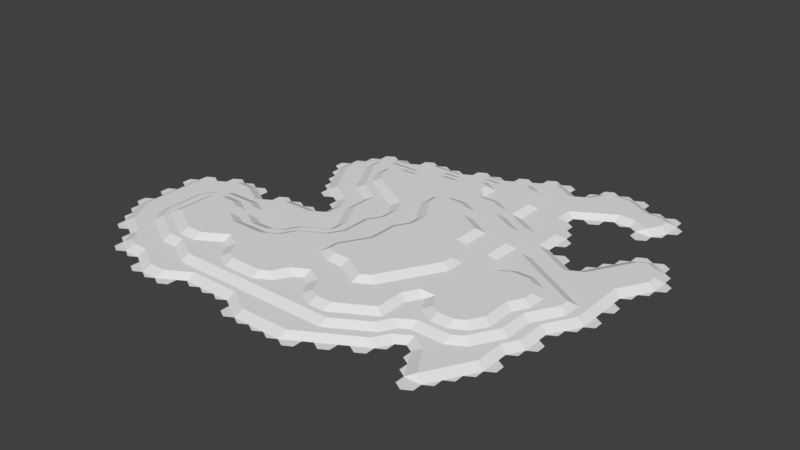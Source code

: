 # Source: Terrain_Concept.blend  (saved by Blender 2.78.0; exported with 4.5.12 LTS)
import bpy
from mathutils import Matrix  # noqa: F401  (used for matrix-valued properties, if any)

bpy.ops.wm.read_factory_settings(use_empty=True)
scene = bpy.context.scene
scene.name = 'Scene'

# ---- collections
col_collection_1 = bpy.data.collections.new('Collection 1'); scene.collection.children.link(col_collection_1)

# ---- world
world_world = bpy.data.worlds.new('World'); scene.world = world_world
world_world.color = (0.05088, 0.05088, 0.05088)
world_world.use_sun_shadow = False
world_world.sun_shadow_jitter_overblur = 0.0
world_world.cycles.sampling_method = 'MANUAL'

# ---- meshes
me_circle = bpy.data.meshes.new('Circle')
me_circle.from_pydata([(-11.73, -9.88, -0.4258), (-11.23, -10.17, -0.4258), (-10.73, -9.88, -0.4258), (-10.23, -10.17, -0.4258), (-9.73, -9.88, -0.4258), (-9.23, -10.17, -0.4258), (-8.73, -9.88, -0.1758), (-9.23, -10.75, -0.4258), (-8.73, -11.03, -0.4258), (-8.23, -10.75, -0.4258), (-8.23, -10.17, -0.1758), (-8.23, -9.015, -0.1758), (-7.73, -11.03, -0.4258), (-7.73, -9.88, -0.1758), (-6.73, -9.88, -0.1758), (-7.23, -10.17, -0.1758), (-7.23, -10.75, -0.4258), (-6.73, -11.03, -0.4258), (-6.23, -10.75, -0.4258), (-6.23, -10.17, -0.4258), (-5.73, -9.88, -0.4258), (-5.23, -10.17, -0.4258), (-4.73, -9.88, -0.4258), (-4.23, -10.17, -0.4258), (-3.23, -9.015, -0.1758), (-3.73, -9.88, -0.4258), (-3.23, -10.17, -0.4258), (-2.73, -9.88, -0.4258), (-2.23, -10.17, -0.4258), (-2.23, -10.75, -0.4258), (-1.73, -11.03, -0.4258), (-1.23, -10.75, -0.4258), (-1.73, -9.88, -0.1758), (-0.73, -9.88, -0.1758), (-1.23, -10.17, -0.1758), (-0.73, -11.03, -0.4258), (-0.23, -10.17, -0.1758), (0.27, -9.88, -0.1758), (-0.23, -10.75, -0.4258), (0.27, -11.03, -0.4258), (0.77, -10.17, -0.1758), (1.27, -9.88, -0.1758), (0.77, -10.75, -0.4258), (1.27, -11.03, -0.4258), (1.77, -9.015, -0.1758), (2.27, -9.88, -0.1758), (1.77, -10.17, -0.1758), (1.77, -10.75, -0.4258), (2.27, -11.03, -0.4258), (2.77, -10.75, -0.4258), (2.77, -10.17, -0.4258), (3.27, -9.88, -0.4258), (3.77, -10.17, -0.4258), (4.27, -9.88, -0.4258), (8.27, -9.303, -0.4258), (8.27, -9.88, -0.4258), (8.77, -10.17, -0.4258), (9.27, -9.88, -0.4258), (9.27, -9.303, -0.4258), (-13.73, -7.572, -0.4258), (-13.73, -8.149, -0.4258), (-13.23, -8.438, -0.4258), (-12.73, -8.149, -0.4258), (-12.73, -7.572, -0.1758), (-11.73, -8.149, -0.1758), (-11.73, -7.572, -0.1758), (-12.23, -8.438, -0.4258), (-12.23, -9.015, -0.4258), (-11.73, -9.303, -0.4258), (-11.23, -8.438, -0.1758), (-11.23, -9.015, -0.1758), (-10.73, -9.303, -0.1758), (-10.23, -9.015, -0.1758), (-10.73, -7.572, -0.1758), (-10.73, -8.149, -0.1758), (-10.23, -8.438, -0.1758), (-9.73, -9.303, -0.1758), (-9.23, -9.015, -0.1758), (-9.73, -7.572, 0.07417), (-9.73, -8.149, -0.1758), (-8.73, -8.149, -0.1758), (-9.23, -8.438, -0.1758), (-8.73, -9.303, -0.1758), (-8.73, -7.572, 0.07417), (-7.73, -8.149, 0.07417), (-8.23, -8.438, -0.1758), (-7.73, -9.303, -0.1758), (-7.23, -9.015, -0.1758), (-7.23, -7.284, 0.07417), (-7.73, -7.572, 0.07417), (-7.23, -8.438, 0.07417), (-6.73, -8.149, 0.07417), (-6.73, -9.303, -0.1758), (-6.23, -9.015, -0.1758), (-6.23, -8.438, 0.07417), (-6.73, -7.572, 0.07417), (-5.73, -8.149, 0.07417), (-5.73, -7.572, 0.07417), (-5.73, -9.303, -0.1758), (-5.23, -8.438, 0.07417), (-4.73, -7.572, 0.3242), (-5.23, -9.015, -0.1758), (-4.73, -9.303, -0.1758), (-4.23, -9.015, -0.1758), (-4.23, -7.284, 0.3242), (-4.73, -8.149, 0.07417), (-4.23, -8.438, 0.07417), (-3.73, -8.149, 0.07417), (-3.73, -7.572, 0.3242), (-3.73, -9.303, -0.1758), (-3.23, -8.438, 0.07417), (-2.73, -9.303, -0.1758), (-2.23, -8.438, 0.07417), (-2.73, -7.572, 0.3242), (-2.73, -8.149, 0.07417), (-2.23, -9.015, -0.1758), (-1.73, -9.303, -0.1758), (-1.23, -9.015, -0.1758), (-1.23, -7.284, 0.07417), (-1.73, -8.149, 0.07417), (-1.23, -8.438, 0.07417), (-0.73, -8.149, 0.07417), (-0.73, -9.303, -0.1758), (-0.23, -9.015, -0.1758), (-0.23, -8.438, 0.07417), (-0.23, -7.284, 0.07417), (-0.73, -7.572, 0.07417), (0.27, -8.149, 0.07417), (0.27, -7.572, 0.07417), (0.27, -9.303, -0.1758), (0.77, -9.015, -0.1758), (0.77, -8.438, 0.07417), (1.27, -7.572, 0.3242), (1.27, -9.303, -0.1758), (1.77, -7.284, 0.3242), (1.27, -8.149, 0.07417), (1.77, -8.438, 0.07417), (2.27, -7.572, 0.3242), (2.27, -9.303, -0.1758), (2.27, -8.149, 0.07417), (3.27, -7.572, 0.07417), (2.77, -8.438, 0.07417), (2.77, -9.015, -0.1758), (3.27, -9.303, -0.1758), (3.77, -7.284, 0.07417), (3.27, -8.149, 0.07417), (4.27, -8.149, -0.1758), (3.77, -8.438, -0.1758), (3.77, -9.015, -0.1758), (4.27, -9.303, -0.4258), (4.77, -9.015, -0.4258), (4.27, -7.572, 0.07417), (4.77, -8.438, -0.1758), (5.27, -7.572, -0.1758), (5.27, -9.303, -0.4258), (5.77, -9.015, -0.4258), (5.77, -7.284, -0.1758), (5.27, -8.149, -0.1758), (5.77, -8.438, -0.4258), (6.27, -8.149, -0.4258), (7.27, -7.572, -0.4258), (7.27, -8.149, -0.4258), (7.77, -8.438, -0.4258), (8.27, -8.149, -0.1758), (7.77, -9.015, -0.4258), (8.77, -9.015, -0.1758), (9.27, -7.572, -0.1758), (9.27, -8.149, -0.1758), (8.77, -8.438, -0.1758), (9.77, -9.015, -0.4258), (9.77, -8.438, -0.4258), (10.27, -8.149, -0.4258), (-14.73, -5.841, -0.4258), (-14.73, -6.418, -0.4258), (-14.23, -6.707, -0.4258), (-13.73, -6.418, -0.1758), (-14.23, -7.284, -0.4258), (-13.23, -5.553, -0.1758), (-13.73, -5.841, -0.1758), (-13.23, -6.707, -0.1758), (-12.73, -5.841, -0.1758), (-12.73, -6.418, -0.1758), (-13.23, -7.284, -0.1758), (-12.23, -7.284, -0.1758), (-12.23, -5.553, 0.07417), (-12.23, -6.707, -0.1758), (-11.73, -6.418, 0.07417), (-11.23, -5.553, 0.3242), (-11.73, -5.841, 0.07417), (-10.73, -6.418, 0.07417), (-10.73, -5.841, 0.3242), (-11.23, -6.707, 0.07417), (-11.23, -7.284, -0.1758), (-10.23, -7.284, 0.07417), (-10.23, -6.707, 0.07417), (-9.23, -7.284, 0.07417), (-9.73, -5.841, 0.3242), (-9.73, -6.418, 0.3242), (-8.73, -6.418, 0.3242), (-9.23, -6.707, 0.3242), (-8.23, -7.284, 0.07417), (-8.23, -6.707, 0.3242), (-7.73, -5.841, 0.3242), (-7.73, -6.418, 0.3242), (-6.73, -6.418, 0.07417), (-7.23, -6.707, 0.07417), (-6.23, -7.284, 0.07417), (-5.73, -6.418, 0.3242), (-6.23, -6.707, 0.07417), (-5.73, -5.841, 0.3242), (-5.23, -6.707, 0.3242), (-4.73, -6.418, 0.3242), (-5.23, -7.284, 0.3242), (-4.23, -5.553, 0.3242), (-4.73, -5.841, 0.3242), (-3.73, -6.418, 0.3242), (-4.23, -6.707, 0.3242), (-3.23, -6.707, 0.3242), (-2.73, -6.418, 0.3242), (-3.23, -7.284, 0.3242), (-2.23, -6.707, 0.3242), (-2.23, -5.553, 0.3242), (-2.73, -5.841, 0.3242), (-1.73, -6.418, 0.3242), (-2.23, -7.284, 0.3242), (-1.73, -7.572, 0.07417), (-1.23, -6.707, 0.07417), (-1.23, -5.553, 0.3242), (-1.73, -5.841, 0.3242), (-0.23, -5.553, 0.3242), (-0.73, -5.841, 0.3242), (-0.73, -6.418, 0.07417), (-0.23, -6.707, 0.07417), (0.27, -6.418, 0.3242), (0.77, -7.284, 0.3242), (0.77, -6.707, 0.3242), (1.27, -6.418, 0.3242), (1.77, -6.707, 0.3242), (2.27, -6.418, 0.3242), (2.77, -6.707, 0.3242), (2.77, -5.553, 0.3242), (2.27, -5.841, 0.3242), (3.27, -6.418, 0.3242), (2.77, -7.284, 0.3242), (3.77, -6.707, 0.3242), (3.77, -5.553, 0.3242), (3.27, -5.841, 0.3242), (4.27, -6.418, 0.3242), (4.27, -5.841, 0.3242), (4.77, -6.707, 0.07417), (5.27, -6.418, 0.07417), (4.77, -7.284, 0.07417), (6.27, -6.418, -0.1758), (5.77, -6.707, -0.1758), (6.27, -7.572, -0.4258), (6.27, -5.841, 0.07417), (6.77, -6.707, -0.1758), (7.27, -5.841, 0.07417), (6.77, -7.284, -0.4258), (7.27, -6.418, -0.1758), (8.27, -6.418, -0.1758), (7.77, -6.707, -0.1758), (7.77, -7.284, -0.1758), (8.27, -7.572, -0.1758), (8.77, -5.553, 0.07417), (9.27, -5.841, -0.1758), (8.77, -6.707, -0.1758), (8.77, -7.284, -0.1758), (9.77, -7.284, -0.1758), (9.77, -5.553, -0.1758), (9.27, -6.418, -0.1758), (9.77, -6.707, -0.1758), (10.27, -6.418, -0.1758), (10.27, -7.572, -0.4258), (10.77, -7.284, -0.4258), (10.77, -6.707, -0.4258), (11.27, -6.418, -0.4258), (11.27, -5.841, -0.4258), (-15.23, -4.976, -0.4258), (-15.23, -5.553, -0.4258), (-14.23, -5.553, -0.1758), (-14.73, -4.687, -0.4258), (-14.23, -4.976, -0.1758), (-13.73, -4.11, -0.1758), (-13.73, -4.687, -0.1758), (-13.23, -4.976, -0.1758), (-13.23, -3.822, -0.1758), (-12.73, -4.687, -0.1758), (-12.73, -4.11, -0.1758), (-12.23, -4.976, 0.07417), (-11.73, -4.11, 0.07417), (-11.73, -4.687, 0.07417), (-11.23, -3.822, 0.3242), (-10.73, -4.11, 0.3242), (-10.73, -4.687, 0.3242), (-11.23, -4.976, 0.3242), (-10.23, -5.553, 0.3242), (-10.23, -3.822, 0.3242), (-10.23, -4.976, 0.3242), (-9.73, -4.687, 0.3242), (-9.23, -5.553, 0.3242), (-9.23, -3.822, 0.3242), (-9.23, -4.976, 0.3242), (-8.73, -4.687, 0.3242), (-8.73, -5.841, 0.3242), (-8.23, -4.976, 0.3242), (-8.23, -5.553, 0.3242), (-7.23, -3.822, 0.07417), (-7.73, -4.11, 0.07417), (-7.73, -4.687, 0.3242), (-7.23, -4.976, 0.3242), (-7.23, -5.553, 0.3242), (-6.73, -5.841, 0.3242), (-6.23, -4.976, 0.3242), (-6.23, -3.822, 0.07417), (-6.73, -4.687, 0.3242), (-5.73, -4.687, 0.3242), (-6.23, -5.553, 0.3242), (-5.23, -4.976, 0.3242), (-5.23, -3.822, 0.07417), (-4.73, -4.687, 0.3242), (-5.23, -5.553, 0.3242), (-4.23, -3.822, 0.3242), (-3.73, -4.11, 0.3242), (-3.73, -4.687, 0.3242), (-4.23, -4.976, 0.3242), (-3.73, -5.841, 0.3242), (-3.23, -5.553, 0.3242), (-3.23, -4.976, 0.3242), (-2.23, -3.822, 0.3242), (-2.73, -4.11, 0.3242), (-2.73, -4.687, 0.3242), (-1.73, -4.687, 0.3242), (-2.23, -4.976, 0.3242), (-1.23, -3.822, 0.5742), (-1.73, -4.11, 0.3242), (-1.23, -4.976, 0.3242), (-0.73, -4.687, 0.3242), (0.27, -4.687, 0.3242), (0.27, -4.11, 0.5742), (-0.23, -4.976, 0.3242), (0.27, -5.841, 0.3242), (0.77, -4.976, 0.3242), (1.27, -4.11, 0.5742), (1.27, -4.687, 0.5742), (0.77, -5.553, 0.3242), (1.27, -5.841, 0.3242), (1.77, -5.553, 0.3242), (1.77, -4.976, 0.5742), (2.27, -4.687, 0.5742), (2.77, -4.976, 0.3242), (3.27, -4.687, 0.3242), (3.27, -4.11, 0.3242), (3.77, -4.976, 0.3242), (4.77, -5.553, 0.07417), (4.77, -4.976, 0.07417), (4.27, -4.687, 0.3242), (5.27, -4.687, 0.07417), (5.27, -5.841, 0.07417), (5.77, -4.976, 0.07417), (5.27, -4.11, 0.07417), (6.27, -4.687, 0.3242), (5.77, -5.553, 0.07417), (6.77, -4.976, 0.3242), (7.27, -4.687, 0.3242), (6.77, -5.553, 0.07417), (7.77, -5.553, 0.07417), (7.27, -4.11, 0.3242), (8.27, -4.11, 0.3242), (8.27, -4.687, 0.3242), (7.77, -4.976, 0.3242), (8.27, -5.841, 0.07417), (8.77, -3.822, 0.3242), (8.77, -4.976, 0.07417), (9.27, -4.11, 0.07417), (9.27, -4.687, 0.07417), (9.77, -4.976, -0.1758), (10.27, -4.687, -0.1758), (10.27, -5.841, -0.1758), (10.77, -5.553, -0.4258), (10.77, -4.976, -0.4258), (11.27, -4.687, -0.4258), (11.27, -4.11, -0.4258), (-14.73, -2.956, -0.4258), (-15.23, -3.245, -0.4258), (-15.23, -3.822, -0.4258), (-14.73, -4.11, -0.4258), (-14.23, -3.822, -0.1758), (-14.73, -2.379, -0.4258), (-14.23, -3.245, -0.1758), (-13.73, -2.956, -0.1758), (-13.23, -2.091, -0.1758), (-13.73, -2.379, -0.1758), (-12.73, -2.956, -0.1758), (-13.23, -3.245, -0.1758), (-12.73, -2.379, -0.1758), (-12.23, -3.245, 0.07417), (-11.73, -2.956, 0.07417), (-12.23, -3.822, 0.07417), (-11.73, -2.379, 0.07417), (-11.23, -3.245, 0.3242), (-10.73, -2.379, 0.07417), (-10.73, -2.956, 0.3242), (-10.23, -3.245, 0.3242), (-10.23, -2.091, 0.07417), (-9.73, -2.956, 0.3242), (-9.73, -4.11, 0.3242), (-9.73, -2.379, 0.07417), (-9.23, -3.245, 0.3242), (-8.73, -2.379, 0.07417), (-8.73, -4.11, 0.3242), (-8.23, -3.822, 0.07417), (-8.73, -2.956, 0.07417), (-7.73, -2.956, -0.1758), (-7.73, -2.379, -0.1758), (-8.23, -3.245, 0.07417), (-7.23, -3.245, -0.1758), (-6.73, -2.956, -0.1758), (-6.73, -4.11, 0.07417), (-6.23, -3.245, -0.1758), (-5.73, -2.956, -0.1758), (-5.73, -4.11, 0.07417), (-4.73, -2.379, 0.07417), (-5.23, -3.245, 0.07417), (-4.73, -4.11, 0.3242), (-4.23, -3.245, 0.3242), (-4.73, -2.956, 0.07417), (-3.73, -2.956, 0.3242), (-3.23, -3.822, 0.3242), (-3.23, -2.091, 0.07417), (-3.23, -3.245, 0.3242), (-2.23, -2.091, 0.3242), (-2.73, -2.956, 0.3242), (-2.23, -3.245, 0.3242), (-1.73, -2.379, 0.3242), (-1.73, -2.956, 0.3242), (-1.23, -3.245, 0.5742), (-1.23, -2.091, 0.3242), (-0.73, -2.956, 0.5742), (-0.73, -2.379, 0.5742), (-0.73, -4.11, 0.5742), (-0.23, -3.822, 0.5742), (-0.23, -2.091, 0.5742), (0.27, -2.956, 0.5742), (-0.23, -3.245, 0.5742), (0.77, -3.822, 0.5742), (0.27, -2.379, 0.5742), (0.77, -3.245, 0.5742), (1.27, -2.956, 0.5742), (1.77, -3.822, 0.5742), (1.77, -3.245, 0.5742), (2.27, -2.956, 0.5742), (2.27, -2.379, 0.5742), (2.27, -4.11, 0.5742), (2.77, -3.822, 0.5742), (3.27, -2.956, 0.5742), (2.77, -3.245, 0.5742), (3.77, -3.245, 0.3242), (3.77, -2.091, 0.5742), (3.27, -2.379, 0.5742), (4.27, -2.956, 0.3242), (3.77, -3.822, 0.3242), (4.27, -4.11, 0.3242), (4.77, -3.245, 0.3242), (4.77, -2.091, 0.3242), (5.27, -2.956, 0.3242), (4.77, -3.822, 0.3242), (6.27, -2.956, 0.3242), (5.77, -3.245, 0.3242), (5.77, -3.822, 0.3242), (6.27, -4.11, 0.3242), (6.77, -3.822, 0.3242), (6.77, -2.091, 0.3242), (6.27, -2.379, 0.3242), (7.27, -2.956, 0.3242), (6.77, -3.245, 0.3242), (7.77, -3.245, 0.3242), (8.27, -2.379, 0.3242), (8.27, -2.956, 0.3242), (7.77, -3.822, 0.3242), (8.77, -2.091, 0.3242), (8.77, -3.245, 0.3242), (9.27, -2.956, 0.07417), (9.77, -3.245, 0.07417), (9.77, -2.091, 0.07417), (10.27, -2.379, -0.1758), (10.27, -2.956, -0.1758), (9.77, -3.822, 0.07417), (10.27, -4.11, -0.1758), (10.77, -2.091, -0.1758), (10.77, -3.245, -0.1758), (11.27, -2.956, -0.4258), (10.77, -3.822, -0.1758), (11.77, -3.822, -0.4258), (11.77, -3.245, -0.4258), (-14.73, -1.225, -0.4258), (-15.23, -1.514, -0.4258), (-15.23, -2.091, -0.4258), (-14.23, -0.3597, -0.4258), (-14.73, -0.6482, -0.4258), (-13.73, -0.6482, -0.4258), (-14.23, -1.514, -0.1758), (-14.23, -2.091, -0.1758), (-13.23, -1.514, -0.1758), (-13.23, -0.3597, -0.4258), (-13.73, -1.225, -0.1758), (-12.73, -1.225, -0.1758), (-12.23, -2.091, -0.1758), (-11.73, -1.225, -0.1758), (-12.23, -1.514, -0.1758), (-11.23, -2.091, 0.07417), (-11.23, -1.514, -0.1758), (-10.73, -1.225, -0.1758), (-10.23, -0.3597, -0.4258), (-10.73, -0.6482, -0.1758), (-10.23, -1.514, -0.1758), (-9.23, -2.091, 0.07417), (-9.23, -1.514, -0.1758), (-9.23, -0.3597, -0.4258), (-9.73, -0.6482, -0.4258), (-9.73, -1.225, -0.1758), (-8.73, -1.225, -0.1758), (-8.23, -1.514, -0.1758), (-7.73, -1.225, -0.1758), (-8.23, -2.091, -0.1758), (-7.23, -1.514, -0.1758), (-7.73, -0.6482, -0.1758), (-7.23, -2.091, -0.1758), (-6.73, -2.379, -0.1758), (-6.23, -0.3597, -0.1758), (-6.73, -0.6482, -0.1758), (-6.73, -1.225, -0.1758), (-6.23, -1.514, -0.1758), (-5.73, -1.225, -0.1758), (-6.23, -2.091, -0.1758), (-5.73, -2.379, -0.1758), (-5.23, -1.514, -0.1758), (-4.73, -0.6482, -0.1758), (-4.73, -1.225, -0.1758), (-5.23, -2.091, -0.1758), (-4.23, -2.091, 0.07417), (-4.23, -1.514, -0.1758), (-3.73, -1.225, -0.1758), (-3.73, -2.379, 0.07417), (-2.73, -1.225, 0.07417), (-3.23, -1.514, 0.07417), (-2.73, -2.379, 0.3242), (-1.73, -1.225, 0.3242), (-1.73, -0.6482, 0.3242), (-2.23, -1.514, 0.3242), (-1.23, -1.514, 0.3242), (-1.23, -0.3597, 0.3242), (-0.73, -1.225, 0.3242), (-0.23, -1.514, 0.5742), (0.27, -0.6482, 0.5742), (0.77, -2.091, 0.5742), (0.77, -0.3597, 0.5742), (0.27, -1.225, 0.5742), (0.77, -1.514, 0.5742), (1.27, -1.225, 0.5742), (1.27, -0.6482, 0.5742), (1.27, -2.379, 0.5742), (1.77, -2.091, 0.5742), (1.77, -1.514, 0.5742), (2.27, -1.225, 0.5742), (2.27, -0.6482, 0.5742), (2.77, -1.514, 0.5742), (3.27, -1.225, 0.5742), (2.77, -2.091, 0.5742), (3.27, -0.6482, 0.5742), (4.27, -0.6482, 0.5742), (3.77, -1.514, 0.5742), (4.27, -2.379, 0.3242), (4.27, -1.225, 0.5742), (4.77, -1.514, 0.3242), (5.27, -1.225, 0.3242), (5.27, -2.379, 0.3242), (5.77, -2.091, 0.3242), (5.77, -0.3597, 0.3242), (5.77, -1.514, 0.3242), (6.27, -1.225, 0.3242), (6.77, -0.3597, 0.3242), (6.27, -0.6482, 0.3242), (6.77, -1.514, 0.3242), (7.27, -0.6482, 0.3242), (7.27, -1.225, 0.3242), (7.27, -2.379, 0.3242), (8.27, -0.6482, 0.3242), (7.77, -1.514, 0.3242), (7.77, -2.091, 0.3242), (8.27, -1.225, 0.3242), (8.77, -1.514, 0.3242), (9.27, -0.6482, 0.3242), (9.27, -2.379, 0.07417), (9.77, -0.3597, 0.07417), (9.27, -1.225, 0.3242), (9.77, -1.514, 0.07417), (10.27, -1.225, 0.07417), (10.27, -0.6482, 0.07417), (10.77, -1.514, -0.1758), (11.27, -1.225, -0.1758), (11.27, -2.379, -0.4258), (11.77, -2.091, -0.4258), (11.27, -0.6482, -0.1758), (11.77, -1.514, -0.4258), (12.27, -1.225, -0.4258), (12.27, -0.6482, -0.4258), (-12.73, 0.5058, -0.4258), (-13.23, 0.2173, -0.4258), (-12.73, -0.6482, -0.1758), (-11.73, 0.5058, -0.4258), (-12.23, 0.2173, -0.4258), (-12.23, -0.3597, -0.1758), (-11.73, -0.6482, -0.1758), (-11.23, 0.2173, -0.4258), (-10.73, 0.5058, -0.4258), (-11.23, -0.3597, -0.1758), (-10.23, 0.2173, -0.4258), (-8.73, 0.5058, -0.4258), (-9.23, 0.2173, -0.4258), (-8.73, -0.6482, -0.1758), (-7.73, 0.5058, -0.4258), (-8.23, 0.2173, -0.4258), (-8.23, -0.3597, -0.1758), (-7.23, -0.3597, -0.1758), (-7.23, 0.2173, -0.4258), (-6.73, 0.5058, -0.4258), (-6.23, 0.2173, -0.4258), (-5.73, 0.5058, -0.4258), (-5.73, -0.6482, -0.1758), (-5.23, -0.3597, -0.1758), (-5.23, 0.2173, -0.1758), (-4.73, 1.083, -0.1758), (-4.73, 0.5058, -0.1758), (-4.23, 1.371, 0.07417), (-4.23, 0.2173, -0.1758), (-3.73, 0.5058, 0.07417), (-4.23, -0.3597, -0.1758), (-3.73, -0.6482, -0.1758), (-3.23, 0.2173, 0.07417), (-3.73, 1.083, 0.07417), (-2.73, 0.5058, 0.07417), (-3.23, -0.3597, 0.07417), (-2.73, -0.6482, 0.07417), (-2.23, 1.371, 0.07417), (-1.73, 0.5058, 0.3242), (-1.73, 1.083, 0.3242), (-2.23, 0.2173, 0.3242), (-2.23, -0.3597, 0.3242), (-0.73, 0.5058, 0.3242), (-0.73, 1.083, 0.3242), (-1.23, 0.2173, 0.3242), (-0.73, -0.6482, 0.3242), (-0.23, 0.2173, 0.5742), (0.27, 1.083, 0.5742), (0.27, 0.5058, 0.5742), (-0.23, -0.3597, 0.5742), (0.77, 0.2173, 0.5742), (0.77, 1.371, 0.5742), (1.27, 0.5058, 0.5742), (1.77, 1.371, 0.5742), (2.27, 0.5058, 0.5742), (1.77, 0.2173, 0.5742), (1.77, -0.3597, 0.5742), (3.27, 0.5058, 0.5742), (2.77, 0.2173, 0.5742), (2.77, -0.3597, 0.5742), (3.77, 1.371, 0.3242), (3.77, 0.2173, 0.5742), (4.27, 0.5058, 0.3242), (3.77, -0.3597, 0.5742), (4.77, -0.3597, 0.3242), (4.77, 1.371, 0.3242), (4.77, 0.2173, 0.3242), (5.27, 0.5058, 0.3242), (5.27, -0.6482, 0.3242), (5.77, 0.2173, 0.3242), (5.27, 1.083, 0.3242), (6.27, 0.5058, 0.07417), (6.77, 1.371, 0.07417), (6.27, 1.083, 0.07417), (7.27, 0.5058, 0.3242), (6.77, 0.2173, 0.3242), (7.77, -0.3597, 0.3242), (7.27, 1.083, 0.07417), (8.27, 0.5058, 0.3242), (7.77, 0.2173, 0.3242), (8.77, 0.2173, 0.3242), (9.27, 1.083, 0.07417), (8.77, -0.3597, 0.3242), (9.77, 0.2173, 0.07417), (9.77, 1.371, -0.1758), (9.27, 0.5058, 0.07417), (10.27, 0.5058, 0.07417), (10.27, 1.083, -0.1758), (10.77, 0.2173, 0.07417), (11.27, 0.5058, -0.1758), (11.27, 1.083, -0.1758), (10.77, -0.3597, 0.07417), (11.77, -0.3597, -0.1758), (11.77, 0.2173, -0.1758), (12.27, 0.5058, -0.4258), (-7.23, 3.102, -0.1758), (-7.73, 2.814, -0.4258), (-7.73, 2.237, -0.4258), (-7.23, 1.948, -0.4258), (-6.73, 2.237, -0.4258), (-6.73, 2.814, -0.1758), (-6.23, 1.948, -0.4258), (-5.73, 2.237, -0.1758), (-6.23, 1.371, -0.4258), (-5.73, 1.083, -0.4258), (-5.23, 1.371, -0.1758), (-4.73, 2.814, -0.1758), (-5.23, 1.948, -0.1758), (-4.73, 2.237, -0.1758), (-4.23, 1.948, 0.07417), (-3.73, 2.237, 0.07417), (-3.73, 2.814, 0.07417), (-3.23, 1.371, 0.07417), (-3.23, 1.948, 0.07417), (-2.73, 2.814, 0.07417), (-2.73, 1.083, 0.07417), (-2.73, 2.237, 0.07417), (-1.73, 2.814, 0.3242), (-1.73, 2.237, 0.3242), (-2.23, 1.948, 0.07417), (-1.23, 3.102, 0.3242), (-0.73, 2.237, 0.3242), (-1.23, 1.948, 0.3242), (-1.23, 1.371, 0.3242), (-0.23, 1.948, 0.3242), (0.27, 2.237, 0.5742), (-0.23, 1.371, 0.3242), (0.77, 1.948, 0.5742), (1.27, 1.083, 0.5742), (1.77, 3.102, 0.5742), (1.27, 2.237, 0.5742), (1.77, 1.948, 0.5742), (2.27, 2.814, 0.5742), (2.27, 1.083, 0.5742), (2.77, 1.371, 0.5742), (2.27, 2.237, 0.5742), (2.77, 1.948, 0.5742), (3.27, 2.237, 0.5742), (3.27, 1.083, 0.5742), (3.77, 1.948, 0.3242), (4.27, 2.237, 0.3242), (4.27, 2.814, 0.3242), (4.27, 1.083, 0.3242), (4.77, 3.102, 0.3242), (5.27, 2.237, 0.3242), (4.77, 1.948, 0.3242), (5.77, 1.371, 0.07417), (5.27, 2.814, 0.3242), (5.77, 1.948, 0.07417), (6.27, 2.814, 0.07417), (6.27, 2.237, 0.07417), (6.77, 1.948, 0.07417), (7.27, 2.237, 0.07417), (7.27, 2.814, -0.1758), (7.77, 1.371, 0.07417), (7.77, 3.102, -0.1758), (8.27, 2.237, -0.1758), (7.77, 1.948, 0.07417), (8.27, 1.083, 0.07417), (8.77, 3.102, -0.1758), (8.27, 2.814, -0.1758), (9.27, 2.814, -0.1758), (8.77, 1.948, -0.1758), (8.77, 1.371, 0.07417), (9.77, 3.102, -0.1758), (9.27, 2.237, -0.1758), (10.27, 2.237, -0.1758), (9.77, 1.948, -0.1758), (10.77, 1.948, -0.1758), (10.77, 1.371, -0.1758), (11.77, 1.948, -0.1758), (11.27, 2.814, -0.1758), (11.27, 2.237, -0.1758), (12.27, 2.237, -0.4258), (12.27, 2.814, -0.4258), (11.77, 1.371, -0.1758), (12.27, 1.083, -0.4258), (12.77, 1.371, -0.4258), (12.77, 1.948, -0.4258), (-8.23, 4.833, -0.1758), (-8.73, 4.545, -0.4258), (-8.73, 3.968, -0.4258), (-7.73, 3.968, -0.1758), (-8.23, 3.679, -0.4258), (-8.23, 3.102, -0.4258), (-7.23, 4.833, -0.1758), (-7.73, 4.545, -0.1758), (-6.73, 3.968, -0.1758), (-6.73, 4.545, -0.1758), (-7.23, 3.679, -0.1758), (-6.23, 4.833, 0.07417), (-6.23, 3.679, -0.1758), (-6.23, 3.102, -0.1758), (-5.73, 2.814, -0.1758), (-5.23, 4.833, 0.3242), (-5.73, 4.545, 0.07417), (-5.73, 3.968, 0.07417), (-5.23, 3.679, 0.07417), (-5.23, 3.102, -0.1758), (-4.23, 3.679, 0.07417), (-4.23, 4.833, 0.3242), (-4.73, 4.545, 0.3242), (-4.73, 3.968, 0.07417), (-3.73, 4.545, 0.3242), (-3.73, 3.968, 0.3242), (-4.23, 3.102, 0.07417), (-3.23, 3.679, 0.3242), (-3.23, 4.833, 0.3242), (-2.73, 3.968, 0.3242), (-2.73, 4.545, 0.3242), (-3.23, 3.102, 0.07417), (-2.23, 4.833, 0.3242), (-2.23, 3.679, 0.3242), (-1.73, 4.545, 0.3242), (-1.73, 3.968, 0.3242), (-2.23, 3.102, 0.3242), (-1.23, 4.833, 0.3242), (-0.73, 3.968, 0.5742), (-1.23, 3.679, 0.3242), (-0.73, 2.814, 0.3242), (-0.23, 3.679, 0.5742), (-0.23, 4.833, 0.5742), (-0.73, 4.545, 0.5742), (-0.23, 3.102, 0.5742), (0.27, 2.814, 0.5742), (0.77, 4.833, 0.5742), (0.27, 4.545, 0.5742), (0.27, 3.968, 0.5742), (1.27, 3.968, 0.5742), (1.27, 4.545, 0.5742), (0.77, 3.679, 0.5742), (0.77, 3.102, 0.5742), (1.27, 2.814, 0.5742), (1.77, 4.833, 0.3242), (1.77, 3.679, 0.5742), (2.27, 3.968, 0.3242), (2.77, 3.102, 0.5742), (2.77, 4.833, 0.3242), (2.27, 4.545, 0.3242), (3.27, 3.968, 0.3242), (2.77, 3.679, 0.3242), (3.27, 2.814, 0.5742), (3.77, 3.102, 0.3242), (3.77, 3.679, 0.3242), (3.77, 4.833, 0.3242), (3.27, 4.545, 0.3242), (4.27, 4.545, 0.3242), (4.77, 4.833, 0.07417), (4.27, 3.968, 0.3242), (5.27, 4.545, 0.07417), (5.27, 3.968, 0.07417), (4.77, 3.679, 0.3242), (5.77, 4.833, -0.1758), (5.77, 3.679, 0.07417), (6.27, 3.968, -0.1758), (5.77, 3.102, 0.07417), (6.77, 3.102, -0.1758), (6.77, 4.833, -0.4258), (6.27, 4.545, -0.1758), (6.77, 3.679, -0.1758), (7.27, 3.968, -0.1758), (7.77, 3.679, -0.1758), (7.77, 4.833, -0.4258), (7.27, 4.545, -0.4258), (8.27, 4.545, -0.4258), (8.27, 3.968, -0.4258), (8.77, 3.679, -0.4258), (9.77, 4.833, -0.4258), (9.27, 4.545, -0.4258), (9.27, 3.968, -0.4258), (9.77, 3.679, -0.1758), (10.27, 2.814, -0.1758), (10.77, 4.833, -0.1758), (10.27, 4.545, -0.1758), (10.27, 3.968, -0.1758), (10.77, 3.679, -0.1758), (11.27, 3.968, -0.1758), (11.27, 4.545, -0.1758), (10.77, 3.102, -0.1758), (11.77, 3.102, -0.1758), (11.77, 4.833, -0.1758), (12.27, 3.968, -0.1758), (11.77, 3.679, -0.1758), (12.77, 3.102, -0.4258), (12.77, 4.833, -0.1758), (12.27, 4.545, -0.1758), (12.77, 3.679, -0.4258), (13.27, 3.968, -0.4258), (13.27, 4.545, -0.4258), (-9.73, 6.276, -0.4258), (-9.73, 5.699, -0.4258), (-8.73, 5.699, -0.1758), (-9.23, 5.41, -0.4258), (-9.23, 4.833, -0.4258), (-8.23, 5.41, -0.1758), (-7.73, 5.699, -0.1758), (-7.23, 5.41, -0.1758), (-6.73, 5.699, 0.07417), (-6.73, 6.276, 0.07417), (-5.73, 5.699, 0.3242), (-6.23, 5.41, 0.07417), (-5.23, 5.41, 0.3242), (-4.23, 5.41, 0.3242), (-4.73, 5.699, 0.3242), (-3.73, 5.699, 0.3242), (-3.23, 5.41, 0.3242), (-2.73, 5.699, 0.3242), (-1.73, 5.699, 0.3242), (-2.23, 5.41, 0.3242), (-1.73, 6.276, 0.3242), (-1.23, 5.41, 0.3242), (-0.73, 5.699, 0.3242), (-0.23, 5.41, 0.3242), (0.27, 6.276, 0.3242), (0.27, 5.699, 0.3242), (0.77, 5.41, 0.3242), (1.77, 5.41, 0.3242), (1.27, 6.276, 0.3242), (1.27, 5.699, 0.3242), (2.27, 6.276, 0.3242), (2.27, 5.699, 0.3242), (2.77, 5.41, 0.3242), (3.27, 5.699, 0.07417), (3.27, 6.276, 0.07417), (3.77, 5.41, 0.07417), (4.27, 6.276, -0.1758), (4.27, 5.699, 0.07417), (4.77, 5.41, 0.07417), (5.27, 5.699, -0.1758), (5.77, 5.41, -0.1758), (5.27, 6.276, -0.1758), (6.77, 5.41, -0.4258), (6.27, 6.276, -0.1758), (6.27, 5.699, -0.1758), (7.27, 5.699, -0.4258), (7.27, 6.276, -0.4258), (9.77, 5.41, -0.4258), (10.27, 6.276, -0.4258), (10.27, 5.699, -0.4258), (11.27, 6.276, -0.1758), (11.27, 5.699, -0.1758), (10.77, 5.41, -0.1758), (11.77, 5.41, -0.1758), (12.27, 6.276, -0.1758), (12.27, 5.699, -0.1758), (13.27, 6.276, -0.4258), (13.27, 5.699, -0.4258), (12.77, 5.41, -0.1758), (13.77, 4.833, -0.4258), (13.77, 5.41, -0.4258), (-8.73, 7.43, -0.4258), (-9.23, 7.141, -0.4258), (-9.23, 6.564, -0.4258), (-8.73, 6.276, -0.1758), (-8.23, 7.141, -0.1758), (-8.73, 8.007, -0.4258), (-8.23, 6.564, -0.1758), (-7.73, 6.276, -0.1758), (-7.23, 6.564, 0.07417), (-7.23, 8.295, -0.1758), (-7.73, 7.43, -0.1758), (-7.23, 7.141, 0.07417), (-6.23, 6.564, 0.07417), (-6.73, 7.43, 0.07417), (-6.23, 7.141, 0.07417), (-5.73, 7.43, 0.07417), (-5.73, 6.276, 0.3242), (-5.23, 6.564, 0.3242), (-5.23, 7.141, 0.07417), (-4.73, 6.276, 0.3242), (-4.23, 7.141, 0.07417), (-4.73, 8.007, -0.1758), (-4.73, 7.43, 0.07417), (-4.23, 6.564, 0.3242), (-3.73, 6.276, 0.3242), (-3.23, 6.564, 0.3242), (-3.23, 7.141, 0.3242), (-3.73, 7.43, 0.07417), (-2.73, 7.43, 0.3242), (-2.73, 6.276, 0.3242), (-2.23, 6.564, 0.3242), (-2.23, 7.141, 0.3242), (-1.73, 7.43, 0.3242), (-1.73, 8.007, 0.07417), (-1.23, 7.141, 0.3242), (-0.73, 7.43, 0.3242), (-0.73, 8.007, 0.3242), (-1.23, 6.564, 0.3242), (-0.73, 6.276, 0.3242), (-0.23, 6.564, 0.3242), (-0.23, 7.141, 0.3242), (0.27, 7.43, 0.3242), (0.77, 6.564, 0.3242), (0.27, 8.007, 0.3242), (0.77, 7.141, 0.07417), (1.27, 8.007, 0.07417), (1.77, 7.141, 0.07417), (1.27, 7.43, 0.07417), (2.27, 7.43, 0.07417), (1.77, 6.564, 0.3242), (2.77, 6.564, 0.07417), (2.77, 8.295, 0.07417), (3.27, 7.43, 0.07417), (2.77, 7.141, 0.07417), (3.77, 6.564, -0.1758), (3.77, 7.141, -0.1758), (3.77, 8.295, -0.1758), (3.27, 8.007, 0.07417), (4.77, 6.564, -0.1758), (4.77, 7.141, -0.1758), (4.77, 8.295, -0.1758), (4.27, 8.007, -0.1758), (4.27, 7.43, -0.1758), (5.27, 7.43, -0.1758), (5.77, 7.141, -0.1758), (5.77, 8.295, -0.4258), (6.27, 7.43, -0.4258), (6.27, 8.007, -0.4258), (5.77, 6.564, -0.1758), (6.77, 6.564, -0.4258), (6.77, 7.141, -0.4258), (11.27, 7.43, -0.4258), (10.77, 7.141, -0.4258), (10.77, 6.564, -0.4258), (12.27, 7.43, -0.4258), (11.77, 7.141, -0.4258), (11.77, 6.564, -0.1758), (12.77, 6.564, -0.4258), (12.77, 7.141, -0.4258), (-6.73, 9.161, -0.4258), (-7.23, 8.872, -0.4258), (-6.73, 8.007, -0.1758), (-6.23, 8.872, -0.4258), (-5.73, 9.161, -0.4258), (-6.23, 8.295, -0.1758), (-5.73, 8.007, -0.1758), (-5.23, 8.295, -0.1758), (-5.23, 10.03, -0.4258), (-5.73, 9.738, -0.4258), (-5.23, 8.872, -0.1758), (-4.73, 9.161, -0.1758), (-4.23, 8.295, -0.1758), (-4.23, 10.03, -0.4258), (-4.73, 9.738, -0.4258), (-4.23, 8.872, -0.1758), (-3.73, 8.007, 0.07417), (-3.23, 8.295, 0.07417), (-3.23, 8.872, -0.1758), (-3.23, 10.03, -0.4258), (-3.73, 9.738, -0.4258), (-3.73, 9.161, -0.1758), (-2.73, 9.738, -0.4258), (-2.73, 9.161, -0.1758), (-2.73, 8.007, 0.07417), (-2.23, 8.872, -0.1758), (-1.73, 9.738, -0.1758), (-1.73, 9.161, -0.1758), (-2.23, 8.295, 0.07417), (-1.23, 8.872, 0.07417), (-0.73, 9.738, -0.1758), (-1.23, 8.295, 0.07417), (-0.23, 8.295, 0.3242), (-0.73, 9.161, 0.07417), (-0.23, 8.872, 0.07417), (0.27, 9.161, 0.07417), (0.77, 8.295, 0.07417), (0.77, 8.872, 0.07417), (1.27, 9.161, 0.07417), (1.77, 8.295, 0.07417), (1.27, 9.738, 0.07417), (1.77, 8.872, 0.07417), (2.27, 9.161, 0.07417), (2.27, 8.007, 0.07417), (3.27, 9.161, -0.1758), (2.77, 8.872, 0.07417), (3.77, 8.872, -0.1758), (4.27, 9.161, -0.1758), (4.77, 8.872, -0.1758), (5.27, 8.007, -0.1758), (5.27, 9.161, -0.1758), (5.77, 8.872, -0.4258), (6.27, 9.161, -0.4258), (6.27, 9.738, -0.1758), (6.77, 8.872, -0.4258), (7.27, 9.161, -0.4258), (7.27, 9.738, -0.4258), (9.27, 9.738, -0.4258), (9.27, 9.161, -0.4258), (9.77, 8.872, -0.4258), (10.27, 9.161, -0.4258), (-0.73, 10.89, -0.4258), (-1.23, 10.6, -0.4258), (-0.23, 10.03, -0.1758), (-0.23, 10.6, -0.4258), (0.27, 9.738, -0.1758), (0.77, 11.76, -0.4258), (0.27, 11.47, -0.4258), (0.27, 10.89, -0.4258), (0.77, 10.6, -0.1758), (1.27, 10.89, -0.1758), (1.27, 11.47, -0.4258), (0.77, 10.03, -0.1758), (1.77, 11.76, -0.4258), (1.77, 10.6, -0.1758), (1.77, 10.03, 0.07417), (2.27, 9.738, 0.07417), (2.77, 10.03, -0.1758), (2.77, 10.6, -0.1758), (2.27, 10.89, -0.1758), (3.27, 10.89, -0.1758), (3.27, 9.738, -0.1758), (3.27, 11.47, -0.1758), (3.77, 10.6, -0.1758), (3.77, 10.03, -0.1758), (4.27, 9.738, -0.1758), (4.77, 10.03, -0.1758), (4.77, 11.76, -0.4258), (4.27, 11.47, -0.4258), (4.27, 10.89, -0.1758), (4.77, 10.6, -0.1758), (5.27, 10.89, -0.1758), (5.27, 9.738, -0.1758), (5.27, 11.47, -0.1758), (5.77, 10.6, -0.1758), (5.77, 10.03, -0.1758), (6.77, 10.03, -0.1758), (6.77, 10.6, -0.1758), (6.27, 11.47, -0.1758), (6.27, 10.89, -0.1758), (7.27, 10.89, -0.1758), (7.77, 10.6, -0.1758), (7.27, 11.47, -0.1758), (8.27, 10.89, -0.1758), (7.77, 10.03, -0.4258), (8.27, 9.738, -0.4258), (8.77, 10.03, -0.4258), (9.27, 11.47, -0.1758), (8.77, 10.6, -0.1758), (9.77, 10.03, -0.1758), (9.77, 10.6, -0.1758), (9.77, 11.76, -0.1758), (9.27, 10.89, -0.1758), (10.27, 11.47, -0.1758), (10.27, 10.89, -0.1758), (10.27, 9.738, -0.4258), (10.77, 10.03, -0.4258), (10.77, 10.6, -0.4258), (10.77, 11.76, -0.4258), (11.27, 10.89, -0.4258), (11.27, 11.47, -0.4258), (2.27, 12.62, -0.4258), (1.77, 12.33, -0.4258), (2.27, 11.47, -0.1758), (2.77, 11.76, -0.1758), (3.27, 12.62, -0.4258), (2.77, 12.33, -0.4258), (3.77, 11.76, -0.4258), (3.77, 12.33, -0.4258), (5.27, 12.62, -0.4258), (4.77, 12.33, -0.4258), (5.77, 12.33, -0.1758), (5.77, 13.49, -0.4258), (5.27, 13.2, -0.4258), (6.27, 13.2, -0.4258), (6.27, 12.62, -0.1758), (5.77, 11.76, -0.1758), (6.77, 13.49, -0.4258), (6.77, 12.33, -0.1758), (7.27, 13.2, -0.4258), (6.77, 11.76, -0.1758), (7.77, 11.76, -0.1758), (7.77, 13.49, -0.4258), (7.27, 12.62, -0.1758), (8.27, 12.62, -0.4258), (8.27, 13.2, -0.4258), (7.77, 12.33, -0.1758), (8.27, 11.47, -0.1758), (8.77, 11.76, -0.1758), (9.27, 12.62, -0.4258), (8.77, 12.33, -0.4258), (9.77, 12.33, -0.4258), (10.27, 12.62, -0.4258), (10.77, 12.33, -0.4258), (-1.73, 10.89, -0.4258), (-2.23, 10.6, -0.4258), (-2.23, 10.03, -0.4258), (-1.23, 10.03, -0.1758), (-8.23, 8.295, -0.4258), (-7.73, 9.161, -0.4258), (-8.23, 8.872, -0.4258), (-7.73, 8.007, -0.1758), (12.77, -0.3597, -0.4258), (12.77, 0.2173, -0.4258)], [], [(10, 13, 11), (15, 14, 87), (34, 33, 117), (36, 37, 123), (40, 41, 130), (46, 45, 44), (69, 74, 192), (71, 72, 74), (76, 77, 79), (82, 11, 80), (90, 91, 88), (94, 96, 206), (120, 121, 118), (124, 127, 125), (168, 167, 267), (179, 181, 177), (63, 183, 181), (199, 198, 300), (201, 203, 306), (95, 206, 204), (210, 211, 321), (100, 104, 211), (216, 215, 213), (108, 219, 215), (217, 218, 327), (113, 224, 218), (220, 223, 221), (126, 125, 231), (235, 236, 345), (132, 134, 236), (237, 238, 347), (137, 243, 238), (239, 242, 240), (244, 247, 245), (263, 267, 260), (166, 268, 270), (271, 272, 269), (178, 177, 284), (285, 287, 286), (190, 296, 294), (298, 299, 297), (196, 300, 299), (302, 303, 301), (304, 306, 303), (202, 311, 309), (312, 317, 315), (209, 321, 316), (214, 213, 320), (325, 324, 322), (326, 327, 324), (328, 331, 428), (222, 221, 331), (333, 332, 329), (228, 227, 332), (230, 229, 337), (341, 345, 338), (348, 349, 449), (246, 245, 351), (353, 356, 461), (358, 362, 357), (363, 364, 471), (370, 369, 479), (283, 286, 390), (394, 393, 391), (293, 297, 402), (406, 301, 405), (416, 417, 527), (419, 420, 534), (323, 428, 427), (330, 329, 432), (433, 435, 431), (440, 441, 438), (444, 443, 442), (339, 445, 443), (447, 448, 555), (343, 449, 448), (450, 451, 562), (453, 454, 451), (456, 455, 568), (462, 466, 460), (463, 465, 464), (468, 467, 577), (470, 471, 467), (475, 474, 472), (367, 479, 474), (476, 478, 589), (368, 372, 478), (392, 391, 505), (395, 507, 506), (509, 508, 612), (511, 512, 616), (522, 523, 623), (414, 527, 523), (525, 531, 624), (528, 534, 531), (532, 533, 529), (535, 539, 533), (536, 538, 630), (541, 542, 637), (434, 437, 547), (550, 552, 551), (446, 555, 557), (558, 559, 556), (561, 562, 559), (563, 564, 663), (452, 568, 564), (566, 567, 666), (459, 458, 567), (571, 573, 670), (576, 577, 575), (579, 580, 578), (473, 472, 580), (583, 585, 581), (586, 589, 585), (588, 590, 683), (477, 480, 590), (591, 595, 689), (537, 637, 633), (639, 641, 719), (548, 551, 645), (651, 649, 730), (554, 556, 655), (657, 659, 658), (560, 663, 659), (662, 661, 660), (565, 666, 661), (665, 664, 741), (569, 670, 664), (673, 674, 672), (675, 578, 674), (584, 683, 681), (587, 689, 685), (598, 698, 693), (714, 715, 805), (640, 719, 717), (720, 723, 817), (722, 644, 723), (729, 728, 727), (650, 733, 728), (734, 737, 838), (735, 660, 737), (738, 742, 736), (740, 741, 742), (743, 744, 843), (749, 672, 747), (752, 751, 750), (680, 679, 757), (684, 761, 759), (769, 772, 766), (774, 773, 771), (694, 776, 773), (775, 779, 885), (697, 782, 779), (796, 794, 792), (707, 799, 794), (813, 815, 814), (819, 821, 818), (724, 727, 821), (827, 834, 828), (831, 838, 834), (837, 835, 832), (839, 736, 835), (847, 846, 844), (850, 855, 851), (748, 750, 855), (760, 762, 867), (878, 885, 881), (882, 883, 879), (778, 886, 883), (889, 888, 887), (901, 902, 963), (793, 792, 902), (908, 910, 974), (808, 807, 910), (909, 911, 980), (810, 814, 911), (912, 913, 982), (816, 818, 913), (915, 914, 987), (820, 823, 914), (917, 918, 994), (919, 921, 996), (922, 925, 999), (923, 927, 1006), (845, 844, 927), (936, 940, 1025), (884, 887, 947), (949, 951, 1033), (892, 891, 951), (905, 969, 970), (986, 987, 985), (916, 994, 989), (995, 996, 992), (997, 998, 1068), (1003, 1005, 1075), (1010, 1009, 1008), (932, 1015, 1019), (1016, 1020, 1017), (937, 1025, 1020), (978, 1048, 1047), (1002, 1075, 1074), (1077, 1078, 1111), (1079, 1008, 1078), (1082, 1083, 1120), (1018, 1017, 1083), (1084, 1086, 1122), (1114, 1116, 1160), (1117, 1120, 1116), (1121, 1122, 1125), (1128, 1131, 1127), (1130, 1135, 1172), (1089, 1132, 1135), (1133, 1136, 1176), (1137, 1139, 1177), (1144, 1148, 1184), (1146, 1150, 1147), (1134, 1176, 1171), (1138, 1177, 1179), (11, 82, 6), (6, 10, 11), (13, 86, 11), (87, 86, 13), (13, 15, 87), (14, 92, 87), (117, 116, 32), (32, 34, 117), (33, 122, 117), (123, 122, 33), (33, 36, 123), (37, 129, 123), (130, 129, 37), (37, 40, 130), (41, 133, 130), (44, 133, 41), (41, 46, 44), (45, 138, 44), (192, 65, 64), (64, 69, 192), (74, 73, 192), (74, 69, 70), (70, 71, 74), (72, 75, 74), (79, 75, 72), (72, 76, 79), (77, 81, 79), (80, 81, 77), (77, 82, 80), (11, 85, 80), (267, 263, 163), (163, 168, 267), (167, 166, 267), (177, 178, 175), (175, 179, 177), (181, 180, 177), (181, 179, 182), (182, 63, 181), (183, 185, 181), (260, 261, 262), (262, 263, 260), (267, 266, 260), (270, 266, 267), (267, 166, 270), (268, 271, 270), (269, 265, 270), (270, 271, 269), (272, 378, 269), (284, 282, 280), (280, 178, 284), (177, 285, 284), (286, 283, 284), (284, 285, 286), (287, 288, 286), (390, 389, 387), (387, 283, 390), (286, 394, 390), (391, 392, 390), (390, 394, 391), (393, 395, 391), (527, 414, 413), (413, 416, 527), (417, 528, 527), (534, 528, 417), (417, 419, 534), (420, 535, 534), (505, 501, 502), (502, 392, 505), (391, 503, 505), (506, 503, 391), (391, 395, 506), (507, 509, 506), (612, 609, 506), (506, 509, 612), (508, 613, 612), (616, 613, 508), (508, 511, 616), (512, 514, 616), (623, 620, 521), (521, 522, 623), (523, 526, 623), (523, 522, 524), (524, 414, 523), (527, 525, 523), (624, 526, 523), (523, 525, 624), (531, 530, 624), (531, 525, 527), (527, 528, 531), (534, 532, 531), (529, 530, 531), (531, 532, 529), (533, 629, 529), (533, 532, 534), (534, 535, 533), (539, 536, 533), (630, 629, 533), (533, 536, 630), (538, 537, 630), (637, 537, 538), (538, 541, 637), (542, 638, 637), (633, 631, 630), (630, 537, 633), (637, 635, 633), (805, 800, 709), (709, 714, 805), (715, 713, 805), (766, 767, 763), (763, 769, 766), (772, 768, 766), (771, 768, 772), (772, 774, 771), (773, 878, 771), (773, 774, 691), (691, 694, 773), (776, 775, 773), (885, 878, 773), (773, 775, 885), (779, 778, 885), (779, 775, 776), (776, 697, 779), (782, 777, 779), (792, 793, 789), (789, 796, 792), (794, 795, 792), (794, 796, 702), (702, 707, 794), (799, 798, 794), (867, 866, 863), (863, 760, 867), (762, 868, 867), (881, 877, 771), (771, 878, 881), (885, 882, 881), (879, 880, 881), (881, 882, 879), (883, 884, 879), (883, 882, 885), (885, 778, 883), (886, 889, 883), (887, 884, 883), (883, 889, 887), (888, 892, 887), (963, 960, 898), (898, 901, 963), (902, 964, 963), (902, 901, 786), (786, 793, 902), (792, 903, 902), (1025, 937, 935), (935, 936, 1025), (940, 939, 1025), (947, 948, 879), (879, 884, 947), (887, 949, 947), (1033, 946, 947), (947, 949, 1033), (951, 950, 1033), (951, 949, 887), (887, 892, 951), (891, 954, 951), (1019, 1012, 1011), (1011, 932, 1019), (1015, 1016, 1019), (1017, 1018, 1019), (1019, 1016, 1017), (1020, 1085, 1017), (1020, 1016, 1015), (1015, 937, 1020), (1025, 1021, 1020), (1047, 1046, 1043), (1043, 978, 1047), (1048, 1051, 1047), (1120, 1117, 1080), (1080, 1082, 1120), (1083, 1121, 1120), (1083, 1082, 1013), (1013, 1018, 1083), (1017, 1084, 1083), (1122, 1121, 1083), (1083, 1084, 1122), (1086, 1128, 1122), (1160, 1159, 1115), (1115, 1114, 1160), (1116, 1118, 1160), (1116, 1114, 1113), (1113, 1117, 1116), (1120, 1119, 1116), (1125, 1119, 1120), (1120, 1121, 1125), (1122, 1126, 1125), (1127, 1126, 1122), (1122, 1128, 1127), (1131, 1130, 1127), (1172, 1129, 1127), (1127, 1130, 1172), (1135, 1134, 1172), (1135, 1130, 1131), (1131, 1089, 1135), (1132, 1133, 1135), (1176, 1134, 1135), (1135, 1133, 1176), (1136, 1138, 1176), (1177, 1138, 1136), (1136, 1137, 1177), (1139, 1183, 1177), (1184, 1183, 1139), (1139, 1144, 1184), (1148, 1143, 1184), (1147, 1143, 1148), (1148, 1146, 1147), (1150, 1149, 1147), (1171, 1167, 1172), (1172, 1134, 1171), (1176, 1174, 1171), (1179, 1174, 1176), (1176, 1138, 1179), (1177, 1182, 1179), (88, 89, 84), (84, 90, 88), (91, 95, 88), (206, 95, 91), (91, 94, 206), (96, 97, 206), (118, 225, 119), (119, 120, 118), (121, 126, 118), (125, 126, 121), (121, 124, 125), (127, 128, 125), (204, 205, 88), (88, 95, 204), (206, 208, 204), (231, 226, 118), (118, 126, 231), (125, 232, 231), (357, 355, 354), (354, 358, 357), (362, 359, 357), (719, 640, 636), (636, 639, 719), (641, 722, 719), (693, 690, 594), (594, 598, 693), (698, 695, 693), (717, 716, 634), (634, 640, 717), (719, 720, 717), (817, 718, 717), (717, 720, 817), (723, 721, 817), (723, 720, 719), (719, 722, 723), (644, 726, 723), (757, 755, 753), (753, 680, 757), (679, 758, 757), (759, 758, 679), (679, 684, 759), (761, 764, 759), (970, 968, 965), (965, 905, 970), (969, 971, 970), (1075, 1002, 1004), (1004, 1003, 1075), (1005, 1079, 1075), (1008, 1079, 1005), (1005, 1010, 1008), (1009, 1014, 1008), (1074, 1073, 1072), (1072, 1002, 1074), (1075, 1077, 1074), (1111, 1076, 1074), (1074, 1077, 1111), (1078, 1112, 1111), (1078, 1077, 1075), (1075, 1079, 1078), (1008, 1081, 1078), (300, 196, 197), (197, 199, 300), (198, 304, 300), (306, 304, 198), (198, 201, 306), (203, 202, 306), (321, 209, 207), (207, 210, 321), (211, 214, 321), (211, 210, 212), (212, 100, 211), (104, 216, 211), (213, 214, 211), (211, 216, 213), (215, 326, 213), (215, 216, 104), (104, 108, 215), (219, 217, 215), (327, 326, 215), (215, 217, 327), (218, 222, 327), (218, 217, 219), (219, 113, 218), (224, 220, 218), (221, 222, 218), (218, 220, 221), (223, 228, 221), (345, 341, 233), (233, 235, 345), (236, 346, 345), (236, 235, 234), (234, 132, 236), (134, 237, 236), (347, 346, 236), (236, 237, 347), (238, 241, 347), (238, 237, 134), (134, 137, 238), (243, 239, 238), (240, 241, 238), (238, 239, 240), (242, 246, 240), (245, 246, 242), (242, 244, 245), (247, 248, 245), (294, 295, 187), (187, 190, 294), (296, 298, 294), (297, 293, 294), (294, 298, 297), (299, 406, 297), (299, 298, 296), (296, 196, 299), (300, 302, 299), (301, 406, 299), (299, 302, 301), (303, 410, 301), (303, 302, 300), (300, 304, 303), (306, 305, 303), (309, 305, 306), (306, 202, 309), (311, 310, 309), (315, 310, 311), (311, 312, 315), (317, 313, 315), (316, 313, 317), (317, 209, 316), (321, 318, 316), (320, 318, 321), (321, 214, 320), (213, 325, 320), (322, 424, 320), (320, 325, 322), (324, 323, 322), (324, 325, 213), (213, 326, 324), (327, 328, 324), (428, 323, 324), (324, 328, 428), (331, 330, 428), (331, 328, 327), (327, 222, 331), (221, 333, 331), (329, 330, 331), (331, 333, 329), (332, 335, 329), (332, 333, 221), (221, 228, 332), (227, 336, 332), (337, 336, 227), (227, 230, 337), (229, 340, 337), (338, 340, 229), (229, 341, 338), (345, 342, 338), (351, 350, 240), (240, 246, 351), (245, 353, 351), (461, 352, 351), (351, 353, 461), (356, 462, 461), (471, 470, 361), (361, 363, 471), (364, 367, 471), (479, 367, 364), (364, 370, 479), (369, 368, 479), (402, 400, 292), (292, 293, 402), (297, 403, 402), (405, 403, 297), (297, 406, 405), (301, 408, 405), (427, 425, 322), (322, 323, 427), (428, 430, 427), (432, 430, 428), (428, 330, 432), (329, 433, 432), (431, 546, 432), (432, 433, 431), (435, 434, 431), (460, 457, 461), (461, 462, 460), (466, 463, 460), (464, 572, 460), (460, 463, 464), (465, 576, 464), (577, 576, 465), (465, 468, 577), (467, 473, 577), (467, 468, 469), (469, 470, 467), (471, 475, 467), (472, 473, 467), (467, 475, 472), (474, 586, 472), (474, 475, 471), (471, 367, 474), (479, 476, 474), (589, 586, 474), (474, 476, 589), (478, 477, 589), (478, 476, 479), (479, 368, 478), (372, 481, 478), (547, 549, 431), (431, 434, 547), (437, 550, 547), (551, 548, 547), (547, 550, 551), (552, 652, 551), (575, 574, 464), (464, 576, 575), (577, 579, 575), (578, 675, 575), (575, 579, 578), (580, 582, 578), (580, 579, 577), (577, 473, 580), (472, 583, 580), (581, 582, 580), (580, 583, 581), (585, 584, 581), (585, 583, 472), (472, 586, 585), (589, 588, 585), (683, 584, 585), (585, 588, 683), (590, 587, 683), (590, 588, 589), (589, 477, 590), (480, 591, 590), (689, 587, 590), (590, 591, 689), (595, 592, 689), (645, 647, 648), (648, 548, 645), (551, 651, 645), (730, 646, 645), (645, 651, 730), (649, 650, 730), (672, 749, 669), (669, 673, 672), (674, 677, 672), (674, 673, 671), (671, 675, 674), (578, 676, 674), (681, 682, 581), (581, 584, 681), (683, 686, 681), (685, 686, 683), (683, 587, 685), (689, 687, 685), (727, 724, 725), (725, 729, 727), (728, 826, 727), (728, 729, 730), (730, 650, 728), (733, 731, 728), (747, 746, 667), (667, 749, 747), (672, 752, 747), (750, 748, 747), (747, 752, 750), (751, 754, 750), (814, 810, 811), (811, 813, 814), (815, 816, 814), (818, 816, 815), (815, 819, 818), (821, 820, 818), (821, 819, 822), (822, 724, 821), (727, 825, 821), (844, 845, 842), (842, 847, 844), (846, 852, 844), (851, 852, 846), (846, 850, 851), (855, 853, 851), (855, 850, 849), (849, 748, 855), (750, 858, 855), (974, 973, 906), (906, 908, 974), (910, 976, 974), (910, 908, 801), (801, 808, 910), (807, 909, 910), (980, 976, 910), (910, 909, 980), (911, 981, 980), (911, 909, 807), (807, 810, 911), (814, 912, 911), (982, 981, 911), (911, 912, 982), (913, 986, 982), (913, 912, 814), (814, 816, 913), (818, 915, 913), (987, 986, 913), (913, 915, 987), (914, 916, 987), (914, 915, 818), (818, 820, 914), (823, 917, 914), (994, 916, 914), (914, 917, 994), (918, 995, 994), (996, 995, 918), (918, 919, 996), (921, 920, 996), (999, 920, 921), (921, 922, 999), (925, 924, 999), (1006, 924, 925), (925, 923, 1006), (927, 926, 1006), (927, 923, 840), (840, 845, 927), (844, 928, 927), (985, 983, 982), (982, 986, 985), (987, 988, 985), (989, 988, 987), (987, 916, 989), (994, 991, 989), (992, 991, 994), (994, 995, 992), (996, 997, 992), (1068, 993, 992), (992, 997, 1068), (998, 1000, 1068), (449, 343, 344), (344, 348, 449), (349, 453, 449), (438, 436, 334), (334, 440, 438), (441, 444, 438), (442, 439, 438), (438, 444, 442), (443, 446, 442), (443, 444, 441), (441, 339, 443), (445, 447, 443), (555, 446, 443), (443, 447, 555), (448, 561, 555), (448, 447, 445), (445, 343, 448), (449, 450, 448), (562, 561, 448), (448, 450, 562), (451, 452, 562), (451, 450, 449), (449, 453, 451), (454, 456, 451), (568, 452, 451), (451, 456, 568), (455, 459, 568), (557, 553, 442), (442, 446, 557), (555, 558, 557), (556, 554, 557), (557, 558, 556), (559, 560, 556), (559, 558, 555), (555, 561, 559), (562, 563, 559), (663, 560, 559), (559, 563, 663), (564, 565, 663), (564, 563, 562), (562, 452, 564), (568, 566, 564), (666, 565, 564), (564, 566, 666), (567, 569, 666), (567, 566, 568), (568, 459, 567), (458, 571, 567), (670, 569, 567), (567, 571, 670), (573, 570, 670), (655, 653, 656), (656, 554, 655), (556, 657, 655), (658, 654, 655), (655, 657, 658), (659, 735, 658), (659, 657, 556), (556, 560, 659), (663, 662, 659), (660, 735, 659), (659, 662, 660), (661, 740, 660), (661, 662, 663), (663, 565, 661), (666, 665, 661), (741, 740, 661), (661, 665, 741), (664, 745, 741), (664, 665, 666), (666, 569, 664), (670, 668, 664), (838, 831, 732), (732, 734, 838), (737, 839, 838), (737, 734, 658), (658, 735, 737), (660, 738, 737), (736, 839, 737), (737, 738, 736), (742, 739, 736), (742, 738, 660), (660, 740, 742), (741, 743, 742), (843, 739, 742), (742, 743, 843), (744, 848, 843), (828, 829, 824), (824, 827, 828), (834, 833, 828), (834, 827, 830), (830, 831, 834), (838, 837, 834), (832, 833, 834), (834, 837, 832), (835, 836, 832), (835, 837, 838), (838, 839, 835), (736, 841, 835), (75, 73, 74), (86, 85, 11), (93, 87, 92), (102, 103, 101), (116, 117, 115), (123, 117, 122), (130, 123, 129), (143, 147, 142), (180, 285, 177), (261, 260, 259), (377, 488, 376), (394, 288, 393), (414, 524, 413), (508, 507, 511), (521, 524, 522), (638, 635, 637), (794, 798, 795), (792, 795, 903), (800, 798, 799), (964, 961, 963), (98, 101, 93), (103, 109, 24), (111, 115, 24), (130, 133, 44), (138, 142, 44), (65, 185, 183), (81, 80, 79), (152, 153, 146), (156, 253, 153), (181, 185, 180), (256, 259, 252), (266, 265, 260), (269, 376, 265), (490, 488, 492), (393, 507, 395), (416, 419, 417), (420, 539, 535), (489, 599, 485), (511, 515, 512), (515, 517, 520), (539, 538, 536), (600, 603, 599), (633, 635, 632), (632, 714, 712), (964, 902, 903), (1042, 1041, 1038), (970, 971, 972), (1042, 970, 972), (1038, 968, 970), (966, 967, 1038), (862, 756, 860), (862, 757, 756), (758, 756, 757), (759, 863, 756), (863, 866, 861), (861, 756, 863), (861, 865, 859), (860, 856, 857), (860, 859, 856), (856, 934, 854), (859, 936, 935), (935, 856, 859), (932, 934, 935), (933, 854, 934), (931, 853, 854), (851, 929, 928), (930, 1007, 929), (931, 930, 929), (933, 1011, 930), (1012, 930, 1011), (1009, 1007, 930), (1007, 1005, 1003), (1003, 926, 1007), (1006, 999, 924), (1001, 1003, 1004), (1001, 998, 999), (1006, 1001, 999), (998, 996, 920), (1072, 998, 1001), (1000, 1070, 1068), (1071, 1069, 1070), (1072, 1071, 1070), (1073, 1076, 1071), (1108, 1071, 1076), (1101, 1099, 1066), (1066, 1071, 1101), (1066, 1065, 1069), (1193, 1063, 1066), (696, 699, 700), (696, 698, 603), (695, 694, 693), (696, 776, 694), (691, 693, 694), (692, 594, 690), (690, 688, 692), (770, 692, 688), (765, 687, 692), (685, 681, 686), (765, 761, 684), (684, 685, 765), (682, 678, 676), (682, 684, 678), (680, 753, 678), (678, 679, 680), (676, 677, 674), (676, 753, 677), (755, 677, 753), (677, 752, 672), (862, 751, 755), (862, 860, 857), (754, 858, 750), (754, 857, 858), (857, 856, 854), (858, 853, 855), (858, 854, 853), (676, 582, 682), (765, 764, 761), (770, 763, 764), (764, 760, 759), (763, 762, 760), (769, 688, 691), (691, 772, 769), (592, 687, 689), (592, 692, 687), (595, 594, 592), (597, 596, 484), (597, 698, 598), (598, 596, 597), (698, 599, 603), (597, 485, 599), (483, 485, 484), (487, 486, 483), (374, 373, 375), (374, 375, 487), (375, 265, 376), (366, 257, 371), (371, 373, 366), (369, 366, 373), (366, 365, 257), (363, 370, 364), (363, 366, 370), (365, 361, 359), (361, 470, 469), (360, 469, 466), (359, 360, 357), (359, 469, 360), (360, 355, 357), (356, 466, 462), (466, 355, 360), (356, 354, 355), (356, 245, 248), (354, 247, 249), (247, 144, 249), (244, 140, 144), (243, 242, 239), (243, 139, 140), (135, 136, 139), (137, 134, 132), (132, 139, 137), (234, 135, 132), (135, 131, 136), (131, 127, 124), (131, 128, 127), (124, 130, 131), (120, 124, 121), (120, 123, 124), (112, 120, 119), (112, 117, 120), (110, 112, 114), (110, 115, 112), (106, 110, 107), (103, 110, 106), (99, 106, 105), (99, 103, 106), (94, 99, 96), (94, 101, 99), (90, 94, 91), (90, 93, 94), (87, 84, 85), (85, 83, 80), (83, 200, 195), (84, 200, 83), (89, 205, 200), (200, 203, 201), (205, 312, 203), (311, 203, 312), (208, 312, 204), (207, 317, 312), (212, 210, 207), (97, 208, 206), (97, 207, 208), (105, 212, 97), (105, 106, 107), (108, 104, 100), (100, 107, 108), (113, 219, 108), (114, 107, 110), (113, 107, 114), (114, 224, 113), (112, 225, 114), (226, 225, 118), (224, 223, 220), (223, 225, 226), (226, 230, 223), (232, 230, 231), (233, 229, 230), (234, 235, 233), (128, 232, 125), (128, 233, 232), (227, 223, 230), (97, 99, 105), (199, 201, 198), (199, 200, 201), (195, 197, 194), (194, 190, 189), (197, 296, 190), (187, 189, 190), (188, 184, 186), (191, 188, 186), (193, 189, 191), (195, 78, 83), (78, 194, 193), (193, 79, 78), (191, 73, 193), (192, 186, 185), (184, 185, 186), (289, 180, 184), (398, 287, 289), (396, 288, 398), (396, 397, 399), (507, 396, 399), (399, 511, 507), (404, 510, 401), (515, 510, 404), (516, 404, 407), (517, 404, 516), (517, 409, 524), (412, 415, 409), (516, 412, 409), (407, 408, 412), (405, 402, 403), (407, 404, 401), (401, 405, 407), (401, 400, 402), (510, 397, 401), (397, 292, 400), (397, 398, 290), (289, 290, 398), (295, 290, 291), (294, 292, 295), (291, 187, 295), (291, 184, 188), (410, 408, 301), (411, 415, 412), (412, 410, 411), (411, 309, 308), (410, 305, 309), (315, 309, 310), (418, 307, 308), (308, 315, 418), (316, 315, 313), (421, 314, 418), (418, 316, 421), (316, 319, 421), (423, 319, 426), (423, 421, 319), (314, 420, 419), (423, 426, 422), (539, 423, 422), (422, 541, 539), (540, 542, 541), (642, 542, 545), (642, 639, 636), (636, 638, 642), (636, 640, 634), (634, 635, 636), (634, 715, 632), (812, 715, 716), (713, 804, 805), (812, 809, 804), (803, 802, 797), (804, 802, 803), (809, 801, 802), (801, 908, 906), (802, 907, 797), (802, 906, 907), (973, 907, 906), (904, 797, 907), (905, 965, 904), (904, 969, 905), (965, 903, 904), (904, 795, 797), (798, 797, 795), (805, 803, 798), (968, 964, 965), (973, 975, 969), (975, 979, 972), (972, 969, 975), (978, 1043, 1042), (1042, 979, 978), (979, 1048, 978), (1052, 1054, 1048), (1048, 1057, 1051), (1064, 1053, 1060), (1054, 1061, 1059), (1054, 1064, 1061), (1064, 1063, 1061), (1064, 1060, 990), (990, 1065, 1064), (1067, 1069, 1065), (1070, 993, 1068), (1067, 989, 993), (989, 985, 988), (989, 1060, 985), (1060, 983, 985), (984, 1053, 1052), (977, 979, 975), (977, 1052, 979), (984, 980, 983), (980, 974, 976), (977, 974, 980), (981, 983, 980), (991, 993, 989), (806, 808, 809), (811, 807, 808), (817, 811, 806), (813, 721, 822), (725, 724, 822), (726, 721, 723), (726, 822, 721), (726, 646, 725), (647, 645, 646), (641, 644, 722), (647, 644, 641), (641, 648, 647), (641, 642, 643), (544, 545, 429), (544, 642, 545), (544, 648, 643), (549, 546, 431), (544, 546, 549), (429, 427, 546), (545, 543, 429), (540, 426, 543), (425, 543, 426), (425, 424, 322), (426, 424, 425), (430, 546, 427), (547, 648, 549), (646, 729, 725), (822, 815, 813), (806, 718, 817), (812, 717, 718), (314, 307, 418), (419, 307, 314), (307, 413, 415), (524, 415, 413), (415, 308, 307), (318, 424, 316), (80, 78, 79), (44, 131, 130), (136, 141, 139), (136, 142, 141), (142, 145, 141), (140, 141, 145), (145, 144, 140), (249, 251, 250), (249, 151, 251), (251, 146, 153), (151, 147, 146), (153, 250, 251), (253, 255, 250), (362, 250, 255), (354, 250, 358), (365, 255, 257), (255, 359, 362), (255, 259, 257), (260, 257, 259), (260, 264, 371), (465, 463, 466), (369, 372, 368), (372, 373, 374), (374, 481, 372), (487, 482, 374), (484, 596, 593), (593, 483, 484), (593, 481, 482), (480, 595, 591), (595, 593, 596), (480, 478, 481), (1076, 1110, 1108), (1112, 1110, 1111), (1113, 1115, 1110), (1081, 1112, 1078), (1080, 1117, 1113), (1113, 1081, 1080), (1013, 1082, 1080), (1014, 1081, 1008), (1014, 1080, 1081), (1014, 1012, 1013), (1012, 1018, 1013), (1108, 1106, 1105), (1004, 1072, 1001), (928, 926, 927), (928, 1007, 926), (928, 852, 851), (935, 1015, 932), (350, 241, 240), (347, 349, 348), (350, 351, 352), (349, 454, 453), (454, 350, 352), (457, 352, 461), (454, 455, 456), (455, 352, 457), (457, 460, 572), (455, 458, 459), (458, 457, 572), (458, 573, 571), (574, 572, 464), (573, 572, 574), (671, 573, 574), (570, 668, 670), (671, 673, 669), (669, 570, 671), (669, 749, 667), (668, 745, 664), (668, 667, 745), (746, 745, 667), (745, 743, 741), (746, 848, 744), (747, 849, 746), (848, 847, 843), (849, 846, 847), (843, 842, 841), (842, 845, 840), (841, 836, 835), (841, 840, 836), (836, 922, 832), (840, 925, 922), (832, 828, 833), (919, 922, 921), (919, 832, 922), (919, 829, 828), (823, 918, 917), (823, 824, 829), (823, 821, 825), (830, 827, 824), (826, 825, 727), (826, 824, 825), (731, 826, 728), (732, 831, 830), (830, 731, 732), (732, 733, 654), (653, 655, 654), (649, 733, 650), (733, 653, 654), (649, 656, 653), (649, 551, 652), (552, 656, 652), (557, 656, 553), (553, 439, 442), (437, 552, 550), (552, 439, 553), (436, 438, 439), (435, 437, 434), (437, 436, 439), (435, 334, 436), (435, 329, 335), (337, 334, 335), (338, 337, 340), (339, 441, 440), (440, 338, 339), (342, 339, 338), (344, 445, 339), (347, 344, 342), (342, 346, 347), (335, 336, 337), (654, 734, 732), (841, 739, 843), (575, 671, 574), (487, 376, 488), (264, 375, 373), (1, 68, 0), (2, 70, 68), (2, 3, 4), (71, 76, 72), (71, 4, 76), (5, 76, 4), (6, 77, 76), (9, 6, 5), (10, 15, 13), (9, 12, 16), (15, 9, 16), (16, 14, 15), (19, 98, 14), (14, 93, 92), (20, 21, 22), (102, 101, 98), (98, 22, 102), (22, 23, 25), (102, 109, 103), (102, 25, 109), (25, 26, 27), (111, 24, 109), (109, 27, 111), (28, 111, 27), (32, 115, 111), (31, 32, 28), (31, 35, 38), (34, 36, 33), (34, 38, 36), (38, 39, 42), (36, 40, 37), (36, 42, 40), (40, 46, 41), (42, 43, 47), (46, 42, 47), (47, 45, 46), (50, 143, 45), (142, 45, 143), (51, 148, 143), (52, 149, 51), (149, 152, 148), (146, 148, 152), (150, 157, 152), (154, 158, 150), (158, 159, 254), (156, 153, 157), (156, 158, 254), (254, 256, 156), (156, 252, 253), (256, 160, 262), (160, 161, 162), (163, 263, 262), (262, 162, 163), (165, 168, 163), (162, 164, 54), (165, 54, 58), (54, 163, 162), (56, 58, 54), (58, 169, 170), (165, 167, 168), (167, 58, 170), (170, 171, 273), (167, 268, 166), (268, 170, 273), (273, 274, 275), (268, 272, 271), (272, 273, 275), (272, 379, 378), (276, 379, 275), (380, 378, 379), (377, 269, 378), (380, 381, 382), (377, 492, 488), (492, 380, 382), (382, 490, 492), (494, 382, 493), (601, 490, 491), (489, 486, 490), (601, 602, 604), (489, 600, 599), (600, 601, 604), (606, 700, 699), (604, 699, 600), (262, 259, 256), (48, 50, 47), (30, 28, 29), (17, 19, 16), (8, 5, 7), (66, 67, 68), (70, 69, 64), (64, 68, 70), (66, 63, 62), (64, 183, 63), (182, 62, 63), (61, 59, 60), (174, 176, 59), (182, 179, 175), (175, 59, 182), (175, 178, 280), (172, 173, 174), (174, 280, 172), (280, 281, 172), (282, 386, 281), (284, 387, 282), (389, 386, 387), (385, 383, 384), (502, 383, 389), (501, 388, 502), (497, 495, 496), (501, 500, 495), (498, 495, 500), (505, 504, 500), (609, 611, 504), (612, 613, 616), (614, 610, 611), (611, 616, 614), (614, 514, 513), (513, 520, 519), (514, 515, 520), (520, 518, 519), (620, 622, 518), (624, 623, 526), (625, 621, 622), (622, 624, 625), (529, 624, 530), (627, 626, 625), (624, 627, 625), (529, 628, 627), (631, 711, 628), (633, 712, 631), (708, 710, 711), (712, 714, 709), (709, 711, 712), (708, 707, 706), (709, 799, 707), (702, 706, 707), (705, 703, 704), (702, 796, 789), (790, 791, 703), (703, 789, 790), (789, 793, 786), (787, 788, 790), (790, 786, 787), (899, 900, 787), (786, 901, 898), (898, 787, 786), (898, 959, 899), (961, 960, 963), (957, 958, 959), (957, 960, 961), (961, 1197, 1194), (1197, 966, 1037), (1195, 1196, 1194), (1041, 966, 1038), (1036, 966, 1041), (1041, 1040, 1039), (1046, 1050, 1040), (1044, 1040, 1050), (1056, 1049, 1050), (1057, 1047, 1051), (1056, 1047, 1057), (1059, 1057, 1054), (1058, 1055, 1056), (1056, 1059, 1058), (1061, 1062, 1059), (1042, 1046, 1041), (897, 959, 896), (629, 631, 529), (618, 518, 622), (517, 620, 520), (615, 513, 617), (607, 504, 611), (503, 609, 505), (390, 502, 389), (279, 281, 278), (700, 782, 697), (783, 777, 782), (785, 783, 784), (781, 777, 780), (886, 779, 777), (781, 890, 893), (886, 888, 889), (888, 781, 893), (893, 894, 895), (888, 891, 892), (891, 893, 895), (953, 891, 895), (953, 952, 1034), (954, 950, 951), (954, 1034, 950), (1032, 950, 1034), (1032, 946, 1033), (1028, 1030, 1032), (948, 947, 946), (1030, 944, 945), (948, 1030, 945), (948, 880, 879), (945, 943, 874), (945, 880, 948), (877, 881, 880), (874, 875, 876), (874, 877, 880), (876, 766, 877), (766, 872, 868), (868, 870, 867), (869, 872, 871), (864, 867, 870), (865, 866, 867), (938, 865, 864), (940, 859, 865), (1026, 940, 938), (939, 1021, 1025), (1026, 1027, 1023), (1023, 939, 1026), (1023, 1024, 1022), (1021, 1085, 1020), (1021, 1022, 1085), (1022, 1086, 1085), (1087, 1089, 1086), (1131, 1086, 1089), (1088, 1132, 1089), (1092, 1137, 1132), (1132, 1136, 1133), (1140, 1141, 1142), (1137, 1144, 1139), (1137, 1142, 1144), (1145, 1093, 1151), (1093, 1144, 1142), (1146, 1145, 1150), (1145, 1148, 1144), (1151, 1152, 1153), (1150, 1151, 1153), (1153, 1149, 1150), (1149, 1187, 1147), (1188, 1154, 1189), (1147, 1184, 1143), (1187, 1185, 1186), (1184, 1187, 1186), (1184, 1180, 1182), (1182, 1175, 1179), (1178, 1180, 1181), (1179, 1171, 1174), (1175, 1173, 1170), (1170, 1179, 1175), (1170, 1167, 1171), (1168, 1165, 1170), (1167, 1129, 1172), (1165, 1166, 1123), (1165, 1129, 1167), (1123, 1125, 1129), (1126, 1129, 1125), (1163, 1125, 1124), (1118, 1119, 1125), (1118, 1162, 1160), (1161, 1163, 1164), (1162, 1159, 1160), (1157, 1109, 1162), (1109, 1106, 1159), (1107, 1105, 1106), (1104, 1099, 1105), (1100, 1193, 1099), (1098, 1062, 1193), (1190, 1192, 1098), (1105, 1101, 1108), (1102, 1104, 1107), (1110, 1159, 1106), (1182, 1183, 1184), (1156, 1153, 1155), (1095, 1151, 1093), (1090, 1092, 1088), (1086, 1017, 1085), (942, 938, 941), (868, 767, 766), (877, 768, 771), (1031, 1034, 1035), (955, 953, 895), (75, 79, 73), (86, 87, 85), (143, 148, 147), (180, 287, 285), (394, 286, 288), (508, 509, 507), (521, 517, 524), (800, 805, 798), (964, 967, 961), (65, 192, 185), (152, 157, 153), (266, 270, 265), (490, 486, 488), (539, 541, 538), (632, 715, 714), (1042, 1038, 970), (1038, 967, 968), (966, 1197, 967), (862, 755, 757), (758, 759, 756), (759, 760, 863), (861, 860, 756), (860, 861, 859), (935, 934, 856), (932, 933, 934), (933, 931, 854), (931, 851, 853), (851, 931, 929), (931, 933, 930), (933, 932, 1011), (1012, 1009, 930), (1009, 1010, 1007), (1007, 1010, 1005), (1003, 1006, 926), (1006, 1003, 1001), (920, 999, 998), (998, 997, 996), (1072, 1000, 998), (1000, 1072, 1070), (1072, 1073, 1071), (1073, 1074, 1076), (1108, 1101, 1071), (1066, 1069, 1071), (1066, 1063, 1065), (1193, 1062, 1063), (696, 603, 699), (696, 695, 698), (695, 696, 694), (696, 697, 776), (691, 688, 693), (690, 693, 688), (770, 765, 692), (765, 685, 687), (684, 681, 685), (682, 681, 684), (678, 684, 679), (676, 678, 753), (755, 751, 677), (677, 751, 752), (862, 754, 751), (754, 862, 857), (858, 857, 854), (581, 682, 582), (676, 578, 582), (765, 770, 764), (770, 769, 763), (764, 763, 760), (763, 767, 762), (769, 770, 688), (691, 774, 772), (592, 594, 692), (595, 596, 594), (598, 594, 596), (698, 597, 599), (597, 484, 485), (483, 486, 485), (487, 488, 486), (375, 264, 265), (371, 264, 373), (369, 370, 366), (363, 365, 366), (365, 363, 361), (359, 361, 469), (466, 356, 355), (356, 248, 354), (356, 353, 245), (354, 248, 247), (247, 244, 144), (244, 243, 140), (243, 244, 242), (243, 137, 139), (132, 135, 139), (234, 128, 135), (131, 135, 128), (124, 123, 130), (120, 117, 123), (112, 115, 117), (110, 24, 115), (103, 24, 110), (99, 101, 103), (94, 93, 101), (90, 87, 93), (87, 90, 84), (85, 84, 83), (84, 89, 200), (89, 88, 205), (200, 205, 203), (205, 204, 312), (311, 202, 203), (208, 207, 312), (207, 209, 317), (97, 212, 207), (105, 100, 212), (100, 105, 107), (113, 108, 107), (114, 225, 224), (112, 119, 225), (223, 224, 225), (226, 231, 230), (232, 233, 230), (233, 341, 229), (128, 234, 233), (227, 228, 223), (97, 96, 99), (199, 195, 200), (195, 199, 197), (194, 197, 190), (197, 196, 296), (187, 188, 189), (191, 189, 188), (193, 194, 189), (78, 195, 194), (193, 73, 79), (191, 192, 73), (192, 191, 186), (184, 180, 185), (289, 287, 180), (398, 288, 287), (396, 393, 288), (507, 393, 396), (399, 510, 511), (515, 511, 510), (517, 515, 404), (517, 516, 409), (516, 407, 412), (407, 405, 408), (401, 402, 405), (401, 397, 400), (510, 399, 397), (397, 290, 292), (397, 396, 398), (289, 291, 290), (295, 292, 290), (294, 293, 292), (291, 188, 187), (291, 289, 184), (412, 408, 410), (411, 410, 309), (410, 303, 305), (308, 309, 315), (418, 315, 316), (316, 424, 319), (423, 314, 421), (314, 423, 420), (539, 420, 423), (422, 540, 541), (540, 545, 542), (642, 638, 542), (636, 635, 638), (634, 632, 635), (634, 716, 715), (812, 713, 715), (713, 812, 804), (812, 806, 809), (804, 809, 802), (809, 808, 801), (802, 801, 906), (973, 969, 907), (904, 907, 969), (965, 964, 903), (904, 903, 795), (798, 803, 797), (805, 804, 803), (968, 967, 964), (973, 974, 975), (972, 971, 969), (1042, 972, 979), (979, 1052, 1048), (1052, 1053, 1054), (1048, 1054, 1057), (1054, 1053, 1064), (1064, 1065, 1063), (990, 1067, 1065), (1067, 1070, 1069), (1070, 1067, 993), (1067, 990, 989), (989, 990, 1060), (1060, 984, 983), (984, 1060, 1053), (977, 984, 1052), (984, 977, 980), (977, 975, 974), (981, 982, 983), (991, 992, 993), (806, 811, 808), (811, 810, 807), (817, 813, 811), (813, 817, 721), (726, 725, 822), (726, 644, 646), (647, 646, 644), (641, 643, 648), (641, 639, 642), (544, 643, 642), (544, 549, 648), (544, 429, 546), (429, 543, 427), (545, 540, 543), (540, 422, 426), (425, 427, 543), (426, 319, 424), (430, 432, 546), (547, 548, 648), (646, 730, 729), (822, 819, 815), (806, 812, 718), (812, 716, 717), (419, 416, 307), (307, 416, 413), (524, 409, 415), (415, 411, 308), (318, 320, 424), (80, 83, 78), (44, 136, 131), (136, 44, 142), (142, 147, 145), (140, 139, 141), (145, 151, 144), (249, 144, 151), (251, 151, 146), (151, 145, 147), (153, 253, 250), (253, 252, 255), (362, 358, 250), (354, 249, 250), (255, 365, 359), (255, 252, 259), (260, 371, 257), (260, 265, 264), (466, 469, 465), (468, 465, 469), (372, 369, 373), (374, 482, 481), (487, 483, 482), (593, 482, 483), (593, 480, 481), (595, 480, 593), (480, 477, 478), (1076, 1111, 1110), (1112, 1113, 1110), (1113, 1114, 1115), (1113, 1112, 1081), (1014, 1013, 1080), (1014, 1009, 1012), (1012, 1019, 1018), (1108, 1110, 1106), (1004, 1002, 1072), (928, 929, 1007), (928, 844, 852), (935, 937, 1015), (350, 347, 241), (347, 350, 349), (454, 349, 350), (455, 454, 352), (458, 455, 457), (573, 458, 572), (671, 570, 573), (669, 668, 570), (668, 669, 667), (746, 744, 745), (745, 744, 743), (746, 849, 848), (747, 748, 849), (848, 849, 847), (849, 850, 846), (843, 847, 842), (841, 842, 840), (836, 840, 922), (840, 923, 925), (919, 828, 832), (919, 823, 829), (823, 919, 918), (823, 825, 824), (823, 820, 821), (826, 830, 824), (830, 826, 731), (732, 731, 733), (733, 649, 653), (649, 652, 656), (649, 651, 551), (552, 553, 656), (557, 554, 656), (552, 437, 439), (437, 435, 436), (435, 335, 334), (435, 433, 329), (337, 440, 334), (440, 337, 338), (342, 344, 339), (344, 343, 445), (347, 348, 344), (342, 345, 346), (335, 332, 336), (654, 658, 734), (841, 736, 739), (575, 675, 671), (487, 375, 376), (1, 2, 68), (2, 71, 70), (71, 2, 4), (5, 6, 76), (6, 82, 77), (9, 10, 6), (15, 10, 9), (16, 19, 14), (19, 20, 98), (14, 98, 93), (98, 20, 22), (102, 22, 25), (109, 25, 27), (28, 32, 111), (32, 116, 115), (31, 34, 32), (34, 31, 38), (36, 38, 42), (46, 40, 42), (47, 50, 45), (50, 51, 143), (142, 138, 45), (51, 149, 148), (52, 53, 149), (149, 150, 152), (146, 147, 148), (150, 158, 157), (154, 155, 158), (156, 157, 158), (254, 258, 256), (156, 256, 252), (256, 258, 160), (262, 160, 162), (54, 165, 163), (54, 55, 56), (56, 57, 58), (167, 165, 58), (268, 167, 170), (272, 268, 273), (272, 275, 379), (276, 277, 379), (380, 377, 378), (377, 376, 269), (492, 377, 380), (382, 491, 490), (494, 491, 382), (601, 489, 490), (489, 485, 486), (600, 489, 601), (606, 701, 700), (701, 1198, 1199), (701, 606, 1198), (605, 606, 604), (603, 600, 699), (606, 699, 604), (262, 261, 259), (48, 49, 50), (30, 31, 28), (17, 18, 19), (8, 9, 5), (64, 66, 68), (66, 64, 63), (64, 65, 183), (182, 59, 62), (61, 62, 59), (175, 174, 59), (174, 175, 280), (280, 282, 281), (282, 387, 386), (284, 283, 387), (389, 383, 386), (385, 386, 383), (502, 388, 383), (501, 495, 388), (497, 388, 495), (501, 505, 500), (498, 499, 495), (505, 609, 504), (609, 612, 611), (611, 612, 616), (614, 616, 514), (513, 514, 520), (514, 512, 515), (520, 620, 518), (620, 623, 622), (622, 623, 624), (624, 529, 627), (529, 631, 628), (631, 712, 711), (633, 632, 712), (709, 708, 711), (708, 709, 707), (709, 800, 799), (702, 703, 706), (705, 706, 703), (703, 702, 789), (790, 789, 786), (898, 899, 787), (898, 960, 959), (957, 959, 960), (961, 1194, 957), (1197, 1037, 1194), (1195, 1194, 1037), (1041, 1039, 1036), (1036, 1037, 966), (962, 957, 1194), (1036, 1039, 1037), (1041, 1046, 1040), (1046, 1047, 1050), (1044, 1045, 1040), (1056, 1050, 1047), (1056, 1057, 1059), (1058, 1059, 1192), (1061, 1063, 1062), (1062, 1192, 1059), (1042, 1043, 1046), (897, 899, 959), (629, 630, 631), (618, 619, 518), (517, 521, 620), (615, 614, 513), (607, 608, 504), (503, 506, 609), (390, 392, 502), (279, 172, 281), (697, 696, 700), (700, 701, 783), (783, 782, 700), (783, 780, 777), (785, 780, 783), (781, 886, 777), (886, 778, 779), (888, 886, 781), (891, 888, 893), (953, 954, 891), (954, 953, 1034), (1032, 1033, 950), (1032, 1030, 946), (1028, 1029, 1030), (948, 946, 1030), (945, 874, 880), (874, 876, 877), (876, 873, 766), (766, 873, 872), (868, 872, 870), (869, 870, 872), (864, 865, 867), (865, 861, 866), (938, 940, 865), (940, 936, 859), (1026, 939, 940), (1023, 1021, 939), (1021, 1023, 1022), (1022, 1087, 1086), (1087, 1088, 1089), (1131, 1128, 1086), (1088, 1092, 1132), (1092, 1140, 1137), (1132, 1137, 1136), (1137, 1140, 1142), (1093, 1145, 1144), (1145, 1146, 1148), (1150, 1145, 1151), (1153, 1154, 1149), (1149, 1154, 1187), (1188, 1187, 1154), (1184, 1147, 1187), (1184, 1186, 1180), (1182, 1180, 1175), (1178, 1175, 1180), (1170, 1171, 1179), (1170, 1165, 1167), (1168, 1169, 1165), (1165, 1123, 1129), (1123, 1124, 1125), (1126, 1127, 1129), (1163, 1118, 1125), (1118, 1116, 1119), (1118, 1163, 1162), (1161, 1162, 1163), (1162, 1109, 1159), (1157, 1158, 1109), (1109, 1107, 1106), (1107, 1104, 1105), (1104, 1100, 1099), (1100, 1098, 1193), (1098, 1192, 1062), (1190, 1191, 1192), (1097, 1098, 1100), (1066, 1099, 1193), (1105, 1099, 1101), (1102, 1103, 1104), (1110, 1115, 1159), (1182, 1177, 1183), (1156, 1154, 1153), (1093, 1094, 1095), (1095, 1096, 1151), (1090, 1091, 1092), (1086, 1084, 1017), (942, 1026, 938), (868, 762, 767), (877, 766, 768), (1031, 1032, 1034), (955, 956, 953), (961, 967, 1197)])
me_circle.use_remesh_preserve_volume = False
me_circle.use_remesh_preserve_attributes = False
me_circle.use_mirror_vertex_groups = False
me_circle.update()

# ---- objects
ob_circle = bpy.data.objects.new('Circle', me_circle)

# ---- transforms, parenting, visibility, modifiers, constraints
ob_circle.location = (0.0, 0.0, 0.0)
ob_circle.lineart.crease_threshold = 0.0

# ---- collection membership
col_collection_1.objects.link(ob_circle)

# ---- scene / render settings (as saved in the file)
scene.frame_start = 1; scene.frame_end = 250; scene.frame_set(1)
scene.render.engine = 'BLENDER_EEVEE_NEXT'
scene.render.resolution_percentage = 50
scene.render.dither_intensity = 0.0
scene.cycles.use_denoising = False
scene.cycles.samples = 128
scene.cycles.sampling_pattern = 'TABULATED_SOBOL'
scene.cycles.light_sampling_threshold = 0.0
scene.cycles.use_adaptive_sampling = False
scene.cycles.use_light_tree = False
scene.cycles.blur_glossy = 0.0
scene.cycles.sample_clamp_indirect = 0.0
scene.view_settings.view_transform = 'Standard'
bpy.context.view_layer.update()

# ---- added for rendering (the .blend has no active camera and no usable light): camera, sun
cam_auto = bpy.data.cameras.new('AutoCamera')
cam_auto.lens = 50.0
cam_auto.sensor_width = 36.0
cam_auto.clip_end = 1000.0
ob_auto_camera = bpy.data.objects.new('AutoCamera', cam_auto)
scene.collection.objects.link(ob_auto_camera)
ob_auto_camera.location = (34.4206, -40.9537, 28.1947)
ob_auto_camera.rotation_euler = (1.09748, -7.21219e-08, 0.694738)
scene.camera = ob_auto_camera
light_auto_sun = bpy.data.lights.new('AutoSun', 'SUN')
light_auto_sun.energy = 3.0
light_auto_sun.angle = 0.0523599
ob_auto_sun = bpy.data.objects.new('AutoSun', light_auto_sun)
scene.collection.objects.link(ob_auto_sun)
ob_auto_sun.rotation_euler = (0.872665, 0.174533, 0.523599)
bpy.context.view_layer.update()
